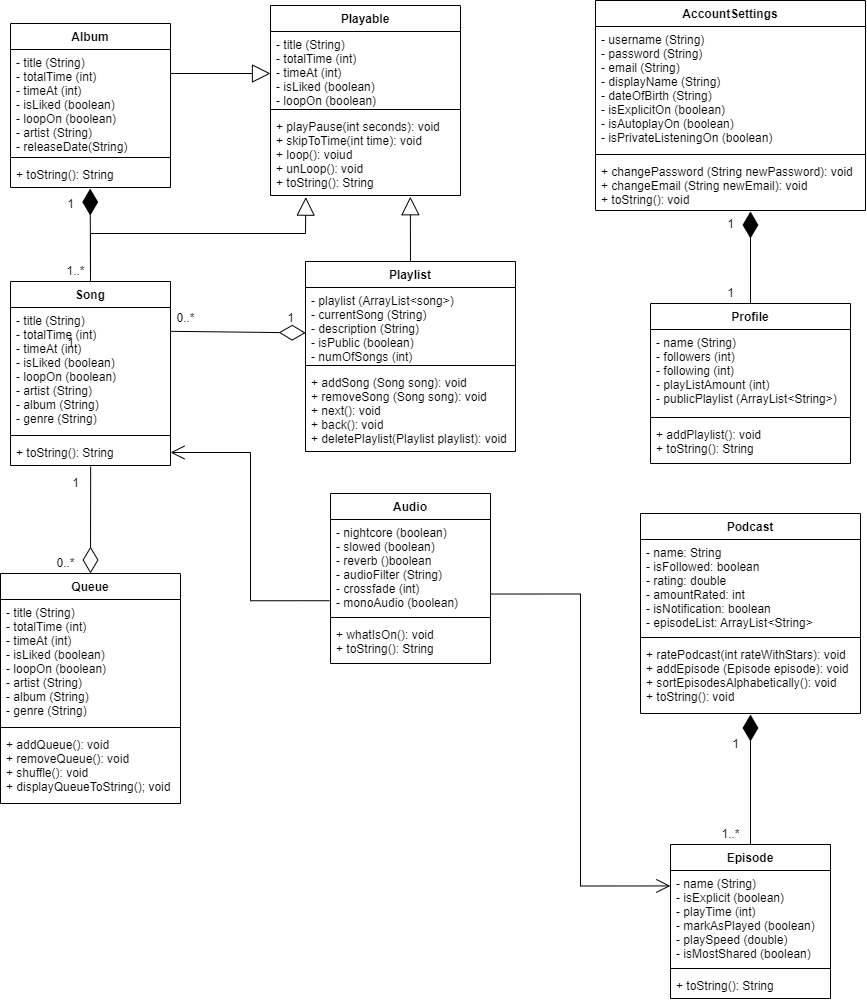

The diagram above was exported from draw.io. Its source (the exported page's mxGraphModel, read from the mxfile embedded in the PNG):
<mxGraphModel dx="3555" dy="1985" grid="1" gridSize="10" guides="1" tooltips="1" connect="1" arrows="1" fold="1" page="1" pageScale="1" pageWidth="980" pageHeight="690" math="0" shadow="0">
  <root>
    <mxCell id="0" />
    <mxCell id="1" parent="0" />
    <mxCell id="yKSpaGqvdp9y56CQJWvO-1" value="Playable" style="swimlane;fontStyle=1;align=center;verticalAlign=top;childLayout=stackLayout;horizontal=1;startSize=26;horizontalStack=0;resizeParent=1;resizeParentMax=0;resizeLast=0;collapsible=1;marginBottom=0;" parent="1" vertex="1">
      <mxGeometry x="328" y="225" width="190" height="190" as="geometry" />
    </mxCell>
    <mxCell id="yKSpaGqvdp9y56CQJWvO-2" value="- title (String)&#10;- totalTime (int)&#10;- timeAt (int)&#10;- isLiked (boolean)&#10;- loopOn (boolean)" style="text;strokeColor=none;fillColor=none;align=left;verticalAlign=top;spacingLeft=4;spacingRight=4;overflow=hidden;rotatable=0;points=[[0,0.5],[1,0.5]];portConstraint=eastwest;" parent="yKSpaGqvdp9y56CQJWvO-1" vertex="1">
      <mxGeometry y="26" width="190" height="74" as="geometry" />
    </mxCell>
    <mxCell id="yKSpaGqvdp9y56CQJWvO-3" value="" style="line;strokeWidth=1;fillColor=none;align=left;verticalAlign=middle;spacingTop=-1;spacingLeft=3;spacingRight=3;rotatable=0;labelPosition=right;points=[];portConstraint=eastwest;" parent="yKSpaGqvdp9y56CQJWvO-1" vertex="1">
      <mxGeometry y="100" width="190" height="8" as="geometry" />
    </mxCell>
    <mxCell id="yKSpaGqvdp9y56CQJWvO-4" value="+ playPause(int seconds): void&#10;+ skipToTime(int time): void&#10;+ loop(): voiud&#10;+ unLoop(): void&#10;+ toString(): String&#10;&#10;" style="text;strokeColor=none;fillColor=none;align=left;verticalAlign=top;spacingLeft=4;spacingRight=4;overflow=hidden;rotatable=0;points=[[0,0.5],[1,0.5]];portConstraint=eastwest;" parent="yKSpaGqvdp9y56CQJWvO-1" vertex="1">
      <mxGeometry y="108" width="190" height="82" as="geometry" />
    </mxCell>
    <mxCell id="yKSpaGqvdp9y56CQJWvO-5" value="Playlist" style="swimlane;fontStyle=1;align=center;verticalAlign=top;childLayout=stackLayout;horizontal=1;startSize=26;horizontalStack=0;resizeParent=1;resizeParentMax=0;resizeLast=0;collapsible=1;marginBottom=0;" parent="1" vertex="1">
      <mxGeometry x="363" y="481" width="210" height="190" as="geometry" />
    </mxCell>
    <mxCell id="yKSpaGqvdp9y56CQJWvO-6" value="- playlist (ArrayList&lt;song&gt;)&#10;- currentSong (String)&#10;- description (String)&#10;- isPublic (boolean)&#10;- numOfSongs (int)&#10;" style="text;strokeColor=none;fillColor=none;align=left;verticalAlign=top;spacingLeft=4;spacingRight=4;overflow=hidden;rotatable=0;points=[[0,0.5],[1,0.5]];portConstraint=eastwest;" vertex="1" parent="yKSpaGqvdp9y56CQJWvO-5">
      <mxGeometry y="26" width="210" height="74" as="geometry" />
    </mxCell>
    <mxCell id="yKSpaGqvdp9y56CQJWvO-7" value="" style="line;strokeWidth=1;fillColor=none;align=left;verticalAlign=middle;spacingTop=-1;spacingLeft=3;spacingRight=3;rotatable=0;labelPosition=right;points=[];portConstraint=eastwest;" parent="yKSpaGqvdp9y56CQJWvO-5" vertex="1">
      <mxGeometry y="100" width="210" height="8" as="geometry" />
    </mxCell>
    <mxCell id="yKSpaGqvdp9y56CQJWvO-8" value="+ addSong (Song song): void&#10;+ removeSong (Song song): void&#10;+ next(): void&#10;+ back(): void&#10;+ deletePlaylist(Playlist playlist): void" style="text;strokeColor=none;fillColor=none;align=left;verticalAlign=top;spacingLeft=4;spacingRight=4;overflow=hidden;rotatable=0;points=[[0,0.5],[1,0.5]];portConstraint=eastwest;" parent="yKSpaGqvdp9y56CQJWvO-5" vertex="1">
      <mxGeometry y="108" width="210" height="82" as="geometry" />
    </mxCell>
    <mxCell id="yKSpaGqvdp9y56CQJWvO-9" value="Queue" style="swimlane;fontStyle=1;align=center;verticalAlign=top;childLayout=stackLayout;horizontal=1;startSize=26;horizontalStack=0;resizeParent=1;resizeParentMax=0;resizeLast=0;collapsible=1;marginBottom=0;" parent="1" vertex="1">
      <mxGeometry x="58" y="793" width="180" height="230" as="geometry" />
    </mxCell>
    <mxCell id="yKSpaGqvdp9y56CQJWvO-10" value="- title (String)&#10;- totalTime (int)&#10;- timeAt (int)&#10;- isLiked (boolean)&#10;- loopOn (boolean)&#10;- artist (String)&#10;- album (String)&#10;- genre (String)&#10;    &#10;" style="text;strokeColor=none;fillColor=none;align=left;verticalAlign=top;spacingLeft=4;spacingRight=4;overflow=hidden;rotatable=0;points=[[0,0.5],[1,0.5]];portConstraint=eastwest;" parent="yKSpaGqvdp9y56CQJWvO-9" vertex="1">
      <mxGeometry y="26" width="180" height="124" as="geometry" />
    </mxCell>
    <mxCell id="yKSpaGqvdp9y56CQJWvO-11" value="" style="line;strokeWidth=1;fillColor=none;align=left;verticalAlign=middle;spacingTop=-1;spacingLeft=3;spacingRight=3;rotatable=0;labelPosition=right;points=[];portConstraint=eastwest;" parent="yKSpaGqvdp9y56CQJWvO-9" vertex="1">
      <mxGeometry y="150" width="180" height="8" as="geometry" />
    </mxCell>
    <mxCell id="yKSpaGqvdp9y56CQJWvO-12" value="+ addQueue(): void&#10;+ removeQueue(): void&#10;+ shuffle(): void&#10;+ displayQueueToString(); void&#10;" style="text;strokeColor=none;fillColor=none;align=left;verticalAlign=top;spacingLeft=4;spacingRight=4;overflow=hidden;rotatable=0;points=[[0,0.5],[1,0.5]];portConstraint=eastwest;" parent="yKSpaGqvdp9y56CQJWvO-9" vertex="1">
      <mxGeometry y="158" width="180" height="72" as="geometry" />
    </mxCell>
    <mxCell id="yKSpaGqvdp9y56CQJWvO-13" value="AccountSettings" style="swimlane;fontStyle=1;align=center;verticalAlign=top;childLayout=stackLayout;horizontal=1;startSize=26;horizontalStack=0;resizeParent=1;resizeParentMax=0;resizeLast=0;collapsible=1;marginBottom=0;" parent="1" vertex="1">
      <mxGeometry x="653" y="220" width="270" height="210" as="geometry" />
    </mxCell>
    <mxCell id="yKSpaGqvdp9y56CQJWvO-14" value="- username (String)&#10;- password (String)&#10;- email (String)&#10;- displayName (String)&#10;- dateOfBirth (String)&#10;- isExplicitOn (boolean)&#10;- isAutoplayOn (boolean)&#10;- isPrivateListeningOn (boolean)" style="text;strokeColor=none;fillColor=none;align=left;verticalAlign=top;spacingLeft=4;spacingRight=4;overflow=hidden;rotatable=0;points=[[0,0.5],[1,0.5]];portConstraint=eastwest;" parent="yKSpaGqvdp9y56CQJWvO-13" vertex="1">
      <mxGeometry y="26" width="270" height="124" as="geometry" />
    </mxCell>
    <mxCell id="yKSpaGqvdp9y56CQJWvO-15" value="" style="line;strokeWidth=1;fillColor=none;align=left;verticalAlign=middle;spacingTop=-1;spacingLeft=3;spacingRight=3;rotatable=0;labelPosition=right;points=[];portConstraint=eastwest;" parent="yKSpaGqvdp9y56CQJWvO-13" vertex="1">
      <mxGeometry y="150" width="270" height="8" as="geometry" />
    </mxCell>
    <mxCell id="yKSpaGqvdp9y56CQJWvO-16" value="+ changePassword (String newPassword): void&#10;+ changeEmail (String newEmail): void&#10;+ toString(): void" style="text;strokeColor=none;fillColor=none;align=left;verticalAlign=top;spacingLeft=4;spacingRight=4;overflow=hidden;rotatable=0;points=[[0,0.5],[1,0.5]];portConstraint=eastwest;" parent="yKSpaGqvdp9y56CQJWvO-13" vertex="1">
      <mxGeometry y="158" width="270" height="52" as="geometry" />
    </mxCell>
    <mxCell id="yKSpaGqvdp9y56CQJWvO-17" value="Profile" style="swimlane;fontStyle=1;align=center;verticalAlign=top;childLayout=stackLayout;horizontal=1;startSize=26;horizontalStack=0;resizeParent=1;resizeParentMax=0;resizeLast=0;collapsible=1;marginBottom=0;" parent="1" vertex="1">
      <mxGeometry x="708" y="523" width="200" height="160" as="geometry" />
    </mxCell>
    <mxCell id="yKSpaGqvdp9y56CQJWvO-18" value="- name (String)&#10;- followers (int)&#10;- following (int)&#10;- playListAmount (int)&#10;- publicPlaylist (ArrayList&lt;String&gt;)" style="text;strokeColor=none;fillColor=none;align=left;verticalAlign=top;spacingLeft=4;spacingRight=4;overflow=hidden;rotatable=0;points=[[0,0.5],[1,0.5]];portConstraint=eastwest;" parent="yKSpaGqvdp9y56CQJWvO-17" vertex="1">
      <mxGeometry y="26" width="200" height="84" as="geometry" />
    </mxCell>
    <mxCell id="yKSpaGqvdp9y56CQJWvO-19" value="" style="line;strokeWidth=1;fillColor=none;align=left;verticalAlign=middle;spacingTop=-1;spacingLeft=3;spacingRight=3;rotatable=0;labelPosition=right;points=[];portConstraint=eastwest;" parent="yKSpaGqvdp9y56CQJWvO-17" vertex="1">
      <mxGeometry y="110" width="200" height="8" as="geometry" />
    </mxCell>
    <mxCell id="yKSpaGqvdp9y56CQJWvO-20" value="+ addPlaylist(): void&#10;+ toString(): String" style="text;strokeColor=none;fillColor=none;align=left;verticalAlign=top;spacingLeft=4;spacingRight=4;overflow=hidden;rotatable=0;points=[[0,0.5],[1,0.5]];portConstraint=eastwest;" parent="yKSpaGqvdp9y56CQJWvO-17" vertex="1">
      <mxGeometry y="118" width="200" height="42" as="geometry" />
    </mxCell>
    <mxCell id="yKSpaGqvdp9y56CQJWvO-21" value="Album" style="swimlane;fontStyle=1;align=center;verticalAlign=top;childLayout=stackLayout;horizontal=1;startSize=26;horizontalStack=0;resizeParent=1;resizeParentMax=0;resizeLast=0;collapsible=1;marginBottom=0;" parent="1" vertex="1">
      <mxGeometry x="68" y="243" width="160" height="164" as="geometry" />
    </mxCell>
    <mxCell id="yKSpaGqvdp9y56CQJWvO-22" value="- title (String)&#10;- totalTime (int)&#10;- timeAt (int)&#10;- isLiked (boolean)&#10;- loopOn (boolean)&#10;- artist (String)&#10;- releaseDate(String)  " style="text;strokeColor=none;fillColor=none;align=left;verticalAlign=top;spacingLeft=4;spacingRight=4;overflow=hidden;rotatable=0;points=[[0,0.5],[1,0.5]];portConstraint=eastwest;" parent="yKSpaGqvdp9y56CQJWvO-21" vertex="1">
      <mxGeometry y="26" width="160" height="104" as="geometry" />
    </mxCell>
    <mxCell id="yKSpaGqvdp9y56CQJWvO-23" value="" style="line;strokeWidth=1;fillColor=none;align=left;verticalAlign=middle;spacingTop=-1;spacingLeft=3;spacingRight=3;rotatable=0;labelPosition=right;points=[];portConstraint=eastwest;" parent="yKSpaGqvdp9y56CQJWvO-21" vertex="1">
      <mxGeometry y="130" width="160" height="8" as="geometry" />
    </mxCell>
    <mxCell id="yKSpaGqvdp9y56CQJWvO-24" value="+ toString(): String" style="text;strokeColor=none;fillColor=none;align=left;verticalAlign=top;spacingLeft=4;spacingRight=4;overflow=hidden;rotatable=0;points=[[0,0.5],[1,0.5]];portConstraint=eastwest;" parent="yKSpaGqvdp9y56CQJWvO-21" vertex="1">
      <mxGeometry y="138" width="160" height="26" as="geometry" />
    </mxCell>
    <mxCell id="yKSpaGqvdp9y56CQJWvO-25" value="Podcast" style="swimlane;fontStyle=1;align=center;verticalAlign=top;childLayout=stackLayout;horizontal=1;startSize=26;horizontalStack=0;resizeParent=1;resizeParentMax=0;resizeLast=0;collapsible=1;marginBottom=0;" parent="1" vertex="1">
      <mxGeometry x="698" y="733" width="220" height="200" as="geometry" />
    </mxCell>
    <mxCell id="yKSpaGqvdp9y56CQJWvO-26" value="- name: String&#10;- isFollowed: boolean&#10;- rating: double&#10;- amountRated: int&#10;- isNotification: boolean&#10;- episodeList: ArrayList&lt;String&gt;&#10;" style="text;strokeColor=none;fillColor=none;align=left;verticalAlign=top;spacingLeft=4;spacingRight=4;overflow=hidden;rotatable=0;points=[[0,0.5],[1,0.5]];portConstraint=eastwest;" parent="yKSpaGqvdp9y56CQJWvO-25" vertex="1">
      <mxGeometry y="26" width="220" height="94" as="geometry" />
    </mxCell>
    <mxCell id="yKSpaGqvdp9y56CQJWvO-27" value="" style="line;strokeWidth=1;fillColor=none;align=left;verticalAlign=middle;spacingTop=-1;spacingLeft=3;spacingRight=3;rotatable=0;labelPosition=right;points=[];portConstraint=eastwest;" parent="yKSpaGqvdp9y56CQJWvO-25" vertex="1">
      <mxGeometry y="120" width="220" height="8" as="geometry" />
    </mxCell>
    <mxCell id="yKSpaGqvdp9y56CQJWvO-28" value="+ ratePodcast(int rateWithStars): void&#10;+ addEpisode (Episode episode): void&#10;+ sortEpisodesAlphabetically(): void&#10;+ toString(): void" style="text;strokeColor=none;fillColor=none;align=left;verticalAlign=top;spacingLeft=4;spacingRight=4;overflow=hidden;rotatable=0;points=[[0,0.5],[1,0.5]];portConstraint=eastwest;" parent="yKSpaGqvdp9y56CQJWvO-25" vertex="1">
      <mxGeometry y="128" width="220" height="72" as="geometry" />
    </mxCell>
    <mxCell id="yKSpaGqvdp9y56CQJWvO-29" value="Episode" style="swimlane;fontStyle=1;align=center;verticalAlign=top;childLayout=stackLayout;horizontal=1;startSize=26;horizontalStack=0;resizeParent=1;resizeParentMax=0;resizeLast=0;collapsible=1;marginBottom=0;" parent="1" vertex="1">
      <mxGeometry x="728" y="1064" width="160" height="154" as="geometry" />
    </mxCell>
    <mxCell id="yKSpaGqvdp9y56CQJWvO-30" value="- name (String)&#10;- isExplicit (boolean)&#10;- playTime (int)&#10;- markAsPlayed (boolean)&#10;- playSpeed (double)&#10;- isMostShared (boolean)" style="text;strokeColor=none;fillColor=none;align=left;verticalAlign=top;spacingLeft=4;spacingRight=4;overflow=hidden;rotatable=0;points=[[0,0.5],[1,0.5]];portConstraint=eastwest;" parent="yKSpaGqvdp9y56CQJWvO-29" vertex="1">
      <mxGeometry y="26" width="160" height="94" as="geometry" />
    </mxCell>
    <mxCell id="yKSpaGqvdp9y56CQJWvO-31" value="" style="line;strokeWidth=1;fillColor=none;align=left;verticalAlign=middle;spacingTop=-1;spacingLeft=3;spacingRight=3;rotatable=0;labelPosition=right;points=[];portConstraint=eastwest;" parent="yKSpaGqvdp9y56CQJWvO-29" vertex="1">
      <mxGeometry y="120" width="160" height="8" as="geometry" />
    </mxCell>
    <mxCell id="yKSpaGqvdp9y56CQJWvO-32" value="+ toString(): String" style="text;strokeColor=none;fillColor=none;align=left;verticalAlign=top;spacingLeft=4;spacingRight=4;overflow=hidden;rotatable=0;points=[[0,0.5],[1,0.5]];portConstraint=eastwest;" parent="yKSpaGqvdp9y56CQJWvO-29" vertex="1">
      <mxGeometry y="128" width="160" height="26" as="geometry" />
    </mxCell>
    <mxCell id="yKSpaGqvdp9y56CQJWvO-33" value="Song" style="swimlane;fontStyle=1;align=center;verticalAlign=top;childLayout=stackLayout;horizontal=1;startSize=26;horizontalStack=0;resizeParent=1;resizeParentMax=0;resizeLast=0;collapsible=1;marginBottom=0;" parent="1" vertex="1">
      <mxGeometry x="68" y="501" width="160" height="184" as="geometry" />
    </mxCell>
    <mxCell id="yKSpaGqvdp9y56CQJWvO-34" value="- title (String)&#10;- totalTime (int)&#10;- timeAt (int)&#10;- isLiked (boolean)&#10;- loopOn (boolean)&#10;- artist (String)&#10;- album (String)&#10;- genre (String)" style="text;strokeColor=none;fillColor=none;align=left;verticalAlign=top;spacingLeft=4;spacingRight=4;overflow=hidden;rotatable=0;points=[[0,0.5],[1,0.5]];portConstraint=eastwest;" parent="yKSpaGqvdp9y56CQJWvO-33" vertex="1">
      <mxGeometry y="26" width="160" height="124" as="geometry" />
    </mxCell>
    <mxCell id="yKSpaGqvdp9y56CQJWvO-35" value="" style="line;strokeWidth=1;fillColor=none;align=left;verticalAlign=middle;spacingTop=-1;spacingLeft=3;spacingRight=3;rotatable=0;labelPosition=right;points=[];portConstraint=eastwest;" parent="yKSpaGqvdp9y56CQJWvO-33" vertex="1">
      <mxGeometry y="150" width="160" height="8" as="geometry" />
    </mxCell>
    <mxCell id="yKSpaGqvdp9y56CQJWvO-36" value="+ toString(): String" style="text;strokeColor=none;fillColor=none;align=left;verticalAlign=top;spacingLeft=4;spacingRight=4;overflow=hidden;rotatable=0;points=[[0,0.5],[1,0.5]];portConstraint=eastwest;" parent="yKSpaGqvdp9y56CQJWvO-33" vertex="1">
      <mxGeometry y="158" width="160" height="26" as="geometry" />
    </mxCell>
    <mxCell id="yKSpaGqvdp9y56CQJWvO-38" value="Audio" style="swimlane;fontStyle=1;align=center;verticalAlign=top;childLayout=stackLayout;horizontal=1;startSize=26;horizontalStack=0;resizeParent=1;resizeParentMax=0;resizeLast=0;collapsible=1;marginBottom=0;" parent="1" vertex="1">
      <mxGeometry x="388" y="713" width="160" height="170" as="geometry" />
    </mxCell>
    <mxCell id="yKSpaGqvdp9y56CQJWvO-39" value="- nightcore (boolean)&#10;- slowed (boolean)&#10;- reverb ()boolean&#10;- audioFilter (String)&#10;- crossfade (int)&#10;- monoAudio (boolean)&#10;" style="text;strokeColor=none;fillColor=none;align=left;verticalAlign=top;spacingLeft=4;spacingRight=4;overflow=hidden;rotatable=0;points=[[0,0.5],[1,0.5]];portConstraint=eastwest;" parent="yKSpaGqvdp9y56CQJWvO-38" vertex="1">
      <mxGeometry y="26" width="160" height="94" as="geometry" />
    </mxCell>
    <mxCell id="yKSpaGqvdp9y56CQJWvO-40" value="" style="line;strokeWidth=1;fillColor=none;align=left;verticalAlign=middle;spacingTop=-1;spacingLeft=3;spacingRight=3;rotatable=0;labelPosition=right;points=[];portConstraint=eastwest;" parent="yKSpaGqvdp9y56CQJWvO-38" vertex="1">
      <mxGeometry y="120" width="160" height="8" as="geometry" />
    </mxCell>
    <mxCell id="yKSpaGqvdp9y56CQJWvO-41" value="+ whatIsOn(): void&#10;+ toString(): String" style="text;strokeColor=none;fillColor=none;align=left;verticalAlign=top;spacingLeft=4;spacingRight=4;overflow=hidden;rotatable=0;points=[[0,0.5],[1,0.5]];portConstraint=eastwest;" parent="yKSpaGqvdp9y56CQJWvO-38" vertex="1">
      <mxGeometry y="128" width="160" height="42" as="geometry" />
    </mxCell>
    <mxCell id="qNWoJzOwQl_dyqhL0iNG-1" value="" style="endArrow=block;endSize=16;endFill=0;html=1;rounded=0;" edge="1" parent="1">
      <mxGeometry width="160" relative="1" as="geometry">
        <mxPoint x="228" y="293" as="sourcePoint" />
        <mxPoint x="328" y="293" as="targetPoint" />
      </mxGeometry>
    </mxCell>
    <mxCell id="qNWoJzOwQl_dyqhL0iNG-3" value="" style="endArrow=block;endSize=16;endFill=0;html=1;rounded=0;exitX=0.5;exitY=0;exitDx=0;exitDy=0;entryX=0.186;entryY=1.02;entryDx=0;entryDy=0;entryPerimeter=0;" edge="1" parent="1" source="yKSpaGqvdp9y56CQJWvO-33" target="yKSpaGqvdp9y56CQJWvO-4">
      <mxGeometry width="160" relative="1" as="geometry">
        <mxPoint x="228" y="427" as="sourcePoint" />
        <mxPoint x="418" y="333" as="targetPoint" />
        <Array as="points">
          <mxPoint x="148" y="453" />
          <mxPoint x="363" y="453" />
        </Array>
      </mxGeometry>
    </mxCell>
    <mxCell id="qNWoJzOwQl_dyqhL0iNG-5" value="" style="endArrow=block;endSize=16;endFill=0;html=1;rounded=0;exitX=0.5;exitY=0;exitDx=0;exitDy=0;entryX=0.736;entryY=1.015;entryDx=0;entryDy=0;entryPerimeter=0;" edge="1" parent="1" source="yKSpaGqvdp9y56CQJWvO-5" target="yKSpaGqvdp9y56CQJWvO-4">
      <mxGeometry width="160" relative="1" as="geometry">
        <mxPoint x="398" y="403" as="sourcePoint" />
        <mxPoint x="358" y="343.00800000000004" as="targetPoint" />
      </mxGeometry>
    </mxCell>
    <mxCell id="qNWoJzOwQl_dyqhL0iNG-10" value="" style="endArrow=diamondThin;endFill=1;endSize=24;html=1;rounded=0;exitX=0.5;exitY=0;exitDx=0;exitDy=0;" edge="1" parent="1" source="yKSpaGqvdp9y56CQJWvO-29">
      <mxGeometry width="160" relative="1" as="geometry">
        <mxPoint x="658" y="872" as="sourcePoint" />
        <mxPoint x="808" y="934" as="targetPoint" />
      </mxGeometry>
    </mxCell>
    <mxCell id="qNWoJzOwQl_dyqhL0iNG-11" value="" style="endArrow=diamondThin;endFill=1;endSize=24;html=1;rounded=0;exitX=0.5;exitY=0;exitDx=0;exitDy=0;entryX=0.574;entryY=1.019;entryDx=0;entryDy=0;entryPerimeter=0;" edge="1" parent="1" source="yKSpaGqvdp9y56CQJWvO-17" target="yKSpaGqvdp9y56CQJWvO-16">
      <mxGeometry width="160" relative="1" as="geometry">
        <mxPoint x="808" y="513" as="sourcePoint" />
        <mxPoint x="808" y="463" as="targetPoint" />
        <Array as="points">
          <mxPoint x="808" y="523" />
        </Array>
      </mxGeometry>
    </mxCell>
    <mxCell id="qNWoJzOwQl_dyqhL0iNG-12" value="" style="endArrow=diamondThin;endFill=1;endSize=24;html=1;rounded=0;entryX=0.498;entryY=1.041;entryDx=0;entryDy=0;entryPerimeter=0;exitX=0.5;exitY=0;exitDx=0;exitDy=0;" edge="1" parent="1" source="yKSpaGqvdp9y56CQJWvO-33" target="yKSpaGqvdp9y56CQJWvO-24">
      <mxGeometry width="160" relative="1" as="geometry">
        <mxPoint x="28" y="373" as="sourcePoint" />
        <mxPoint x="188" y="373" as="targetPoint" />
      </mxGeometry>
    </mxCell>
    <mxCell id="qNWoJzOwQl_dyqhL0iNG-13" value="" style="endArrow=diamondThin;endFill=0;endSize=24;html=1;rounded=0;exitX=0.998;exitY=0.192;exitDx=0;exitDy=0;exitPerimeter=0;entryX=0.001;entryY=0.613;entryDx=0;entryDy=0;entryPerimeter=0;" edge="1" parent="1" source="yKSpaGqvdp9y56CQJWvO-34" target="yKSpaGqvdp9y56CQJWvO-6">
      <mxGeometry width="160" relative="1" as="geometry">
        <mxPoint x="228" y="454" as="sourcePoint" />
        <mxPoint x="358" y="551" as="targetPoint" />
      </mxGeometry>
    </mxCell>
    <mxCell id="qNWoJzOwQl_dyqhL0iNG-14" value="" style="endArrow=diamondThin;endFill=0;endSize=24;html=1;rounded=0;entryX=0.5;entryY=0;entryDx=0;entryDy=0;exitX=0.501;exitY=1.038;exitDx=0;exitDy=0;exitPerimeter=0;" edge="1" parent="1" source="yKSpaGqvdp9y56CQJWvO-36" target="yKSpaGqvdp9y56CQJWvO-9">
      <mxGeometry width="160" relative="1" as="geometry">
        <mxPoint x="158" y="693" as="sourcePoint" />
        <mxPoint x="298" y="495" as="targetPoint" />
      </mxGeometry>
    </mxCell>
    <mxCell id="wOWEXM8zLSmiaAp0NBfc-2" value="1..*" style="text;html=1;align=center;verticalAlign=middle;resizable=0;points=[];autosize=1;strokeColor=none;fillColor=none;" vertex="1" parent="1">
      <mxGeometry x="118" y="481" width="30" height="20" as="geometry" />
    </mxCell>
    <mxCell id="wOWEXM8zLSmiaAp0NBfc-3" value="0..*" style="text;html=1;align=center;verticalAlign=middle;resizable=0;points=[];autosize=1;strokeColor=none;fillColor=none;" vertex="1" parent="1">
      <mxGeometry x="108" y="773" width="30" height="20" as="geometry" />
    </mxCell>
    <mxCell id="qNWoJzOwQl_dyqhL0iNG-16" value="" style="endArrow=open;endFill=1;endSize=12;html=1;rounded=0;entryX=1;entryY=0.5;entryDx=0;entryDy=0;exitX=-0.006;exitY=0.864;exitDx=0;exitDy=0;exitPerimeter=0;edgeStyle=orthogonalEdgeStyle;" edge="1" parent="1" source="yKSpaGqvdp9y56CQJWvO-39" target="yKSpaGqvdp9y56CQJWvO-36">
      <mxGeometry width="160" relative="1" as="geometry">
        <mxPoint x="558" y="634" as="sourcePoint" />
        <mxPoint x="750.0799999999999" y="733.008" as="targetPoint" />
      </mxGeometry>
    </mxCell>
    <mxCell id="qNWoJzOwQl_dyqhL0iNG-17" value="1" style="text;html=1;align=center;verticalAlign=middle;resizable=0;points=[];autosize=1;strokeColor=none;fillColor=none;" vertex="1" parent="1">
      <mxGeometry x="778" y="434" width="20" height="20" as="geometry" />
    </mxCell>
    <mxCell id="qNWoJzOwQl_dyqhL0iNG-18" value="1" style="text;html=1;align=center;verticalAlign=middle;resizable=0;points=[];autosize=1;strokeColor=none;fillColor=none;" vertex="1" parent="1">
      <mxGeometry x="118" y="414" width="20" height="20" as="geometry" />
    </mxCell>
    <mxCell id="qNWoJzOwQl_dyqhL0iNG-19" value="1" style="text;html=1;align=center;verticalAlign=middle;resizable=0;points=[];autosize=1;strokeColor=none;fillColor=none;" vertex="1" parent="1">
      <mxGeometry x="118" y="553" width="20" height="20" as="geometry" />
    </mxCell>
    <mxCell id="qNWoJzOwQl_dyqhL0iNG-20" value="1" style="text;html=1;align=center;verticalAlign=middle;resizable=0;points=[];autosize=1;strokeColor=none;fillColor=none;" vertex="1" parent="1">
      <mxGeometry x="783" y="954" width="20" height="20" as="geometry" />
    </mxCell>
    <mxCell id="qNWoJzOwQl_dyqhL0iNG-21" value="1..*" style="text;html=1;align=center;verticalAlign=middle;resizable=0;points=[];autosize=1;strokeColor=none;fillColor=none;" vertex="1" parent="1">
      <mxGeometry x="773" y="1044" width="30" height="20" as="geometry" />
    </mxCell>
    <mxCell id="qNWoJzOwQl_dyqhL0iNG-22" value="1" style="text;html=1;align=center;verticalAlign=middle;resizable=0;points=[];autosize=1;strokeColor=none;fillColor=none;" vertex="1" parent="1">
      <mxGeometry x="778" y="503" width="20" height="20" as="geometry" />
    </mxCell>
    <mxCell id="qNWoJzOwQl_dyqhL0iNG-23" value="0..*" style="text;html=1;align=center;verticalAlign=middle;resizable=0;points=[];autosize=1;strokeColor=none;fillColor=none;" vertex="1" parent="1">
      <mxGeometry x="228" y="528" width="30" height="20" as="geometry" />
    </mxCell>
    <mxCell id="qNWoJzOwQl_dyqhL0iNG-24" value="1" style="text;html=1;align=center;verticalAlign=middle;resizable=0;points=[];autosize=1;strokeColor=none;fillColor=none;" vertex="1" parent="1">
      <mxGeometry x="338" y="528" width="20" height="20" as="geometry" />
    </mxCell>
    <mxCell id="wOWEXM8zLSmiaAp0NBfc-8" value="" style="endArrow=open;endFill=1;endSize=12;html=1;rounded=0;exitX=0.997;exitY=0.793;exitDx=0;exitDy=0;exitPerimeter=0;entryX=-0.001;entryY=0.269;entryDx=0;entryDy=0;entryPerimeter=0;edgeStyle=orthogonalEdgeStyle;" edge="1" parent="1" source="yKSpaGqvdp9y56CQJWvO-39" target="yKSpaGqvdp9y56CQJWvO-29">
      <mxGeometry width="160" relative="1" as="geometry">
        <mxPoint x="568" y="823" as="sourcePoint" />
        <mxPoint x="728" y="823" as="targetPoint" />
      </mxGeometry>
    </mxCell>
    <mxCell id="qNWoJzOwQl_dyqhL0iNG-26" value="1" style="text;html=1;align=center;verticalAlign=middle;resizable=0;points=[];autosize=1;strokeColor=none;fillColor=none;" vertex="1" parent="1">
      <mxGeometry x="123" y="693" width="20" height="20" as="geometry" />
    </mxCell>
  </root>
</mxGraphModel>